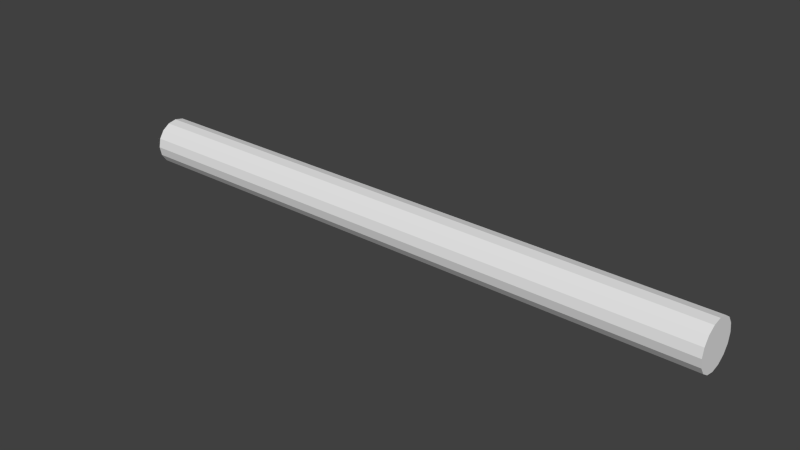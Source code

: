 # Source: w_pipe.blend  (saved by Blender 2.72.0; exported with 4.5.12 LTS)
import bpy
from mathutils import Matrix  # noqa: F401  (used for matrix-valued properties, if any)

bpy.ops.wm.read_factory_settings(use_empty=True)
scene = bpy.context.scene
scene.name = 'Scene'

# ---- collections
col_collection_1 = bpy.data.collections.new('Collection 1'); scene.collection.children.link(col_collection_1)

# ---- world
world_world = bpy.data.worlds.new('World'); scene.world = world_world
world_world.color = (0.05088, 0.05088, 0.05088)
world_world.use_sun_shadow = False
world_world.sun_shadow_jitter_overblur = 0.0
world_world.cycles.sampling_method = 'MANUAL'
world_world.cycles.sample_map_resolution = 256

# ---- meshes
me_cylinder = bpy.data.meshes.new('Cylinder')
me_cylinder.from_pydata([(-1.873, 1.875, -24.0), (-1.873, 1.875, 24.0), (-1.155, 1.732, -24.0), (-1.155, 1.732, 24.0), (-0.5469, 1.326, -24.0), (-0.5469, 1.326, 24.0), (-0.1404, 0.7175, -24.0), (-0.1404, 0.7175, 24.0), (0.002287, -8.196e-08, -24.0), (0.002287, -8.196e-08, 24.0), (-0.1404, -0.7175, -24.0), (-0.1404, -0.7175, 24.0), (-0.5469, -1.326, -24.0), (-0.5469, -1.326, 24.0), (-1.155, -1.732, -24.0), (-1.155, -1.732, 24.0), (-1.873, -1.875, -24.0), (-1.873, -1.875, 24.0), (-2.59, -1.732, -24.0), (-2.59, -1.732, 24.0), (-3.199, -1.326, -24.0), (-3.199, -1.326, 24.0), (-3.605, -0.7175, -24.0), (-3.605, -0.7175, 24.0), (-3.748, 2.236e-08, -24.0), (-3.748, 2.236e-08, 24.0), (-3.605, 0.7175, -24.0), (-3.605, 0.7175, 24.0), (-3.199, 1.326, -24.0), (-3.199, 1.326, 24.0), (-2.59, 1.732, -24.0), (-2.59, 1.732, 24.0)], [], [(0, 1, 3, 2), (2, 3, 5, 4), (4, 5, 7, 6), (6, 7, 9, 8), (8, 9, 11, 10), (10, 11, 13, 12), (12, 13, 15, 14), (14, 15, 17, 16), (16, 17, 19, 18), (18, 19, 21, 20), (20, 21, 23, 22), (22, 23, 25, 24), (24, 25, 27, 26), (26, 27, 29, 28), (3, 1, 31, 29, 27, 25, 23, 21, 19, 17, 15, 13, 11, 9, 7, 5), (30, 31, 1, 0), (28, 29, 31, 30), (0, 2, 4, 6, 8, 10, 12, 14, 16, 18, 20, 22, 24, 26, 28, 30)])
_uv = me_cylinder.uv_layers.new(name='UVMap')
_uv.uv.foreach_set('vector', [0.3126, 0.9979, 0.3126, 0.01239, 0.3028, 0.01239, 0.3028, 0.9979, 0.3028, 0.9979, 0.3028, 0.01239, 0.293, 0.01239, 0.293, 0.9979, 0.293, 0.9979, 0.293, 0.01239, 0.2833, 0.01239, 0.2833, 0.9979, 0.2833, 0.9979, 0.2833, 0.01239, 0.2734, 0.01239, 0.2734, 0.9979, 0.2734, 0.9979, 0.2734, 0.01239, 0.2636, 0.01239, 0.2636, 0.9979, 0.2636, 0.9979, 0.2636, 0.01239, 0.2539, 0.01239, 0.2539, 0.9979, 0.2539, 0.9979, 0.2539, 0.01239, 0.2438, 0.01239, 0.2438, 0.9979, 0.2438, 0.9979, 0.2438, 0.01239, 0.234, 0.01239, 0.234, 0.9979, 0.4641, 0.9927, 0.4641, 0.007194, 0.4743, 0.007194, 0.4743, 0.9927, 0.4743, 0.9927, 0.4743, 0.007194, 0.4845, 0.007194, 0.4845, 0.9927, 0.4845, 0.9927, 0.4845, 0.007194, 0.494, 0.007194, 0.494, 0.9927, 0.494, 0.9927, 0.494, 0.007194, 0.5038, 0.007194, 0.5038, 0.9927, 0.5038, 0.9927, 0.5038, 0.007194, 0.514, 0.007194, 0.514, 0.9927, 0.514, 0.9927, 0.514, 0.007194, 0.5235, 0.007194, 0.5235, 0.9927, 0.542, 0.03328, 0.5455, 0.05057, 0.542, 0.06785, 0.5322, 0.08251, 0.5176, 0.0923, 0.5003, 0.09574, 0.483, 0.0923, 0.4684, 0.08251, 0.4586, 0.06785, 0.4551, 0.05057, 0.4586, 0.03328, 0.4684, 0.01863, 0.483, 0.008837, 0.5003, 0.005399, 0.5176, 0.008837, 0.5322, 0.01863, 0.5334, 0.9927, 0.5334, 0.007194, 0.5433, 0.007194, 0.5433, 0.9927, 0.5235, 0.9927, 0.5235, 0.007194, 0.5334, 0.007194, 0.5334, 0.9927, 0.5377, 0.3263, 0.5343, 0.309, 0.5245, 0.2944, 0.5098, 0.2846, 0.4925, 0.2812, 0.4753, 0.2846, 0.4606, 0.2944, 0.4508, 0.309, 0.4474, 0.3263, 0.4508, 0.3436, 0.4606, 0.3583, 0.4753, 0.3681, 0.4925, 0.3715, 0.5098, 0.3681, 0.5245, 0.3583, 0.5343, 0.3436])
me_cylinder.use_remesh_preserve_volume = False
me_cylinder.use_remesh_preserve_attributes = False
me_cylinder.use_mirror_vertex_groups = False
me_cylinder.update()

# ---- objects
ob_cylinder = bpy.data.objects.new('Cylinder', me_cylinder)

# ---- transforms, parenting, visibility, modifiers, constraints
ob_cylinder.location = (0.0, 0.0, 0.0)
ob_cylinder.rotation_euler = (-0.0, 1.571, 0.0)
ob_cylinder.lineart.crease_threshold = 0.0

# ---- collection membership
col_collection_1.objects.link(ob_cylinder)

# ---- scene / render settings (as saved in the file)
scene.frame_start = 1; scene.frame_end = 1; scene.frame_set(1)
scene.render.engine = 'BLENDER_EEVEE_NEXT'
scene.render.resolution_percentage = 50
scene.render.dither_intensity = 0.0
scene.cycles.use_denoising = False
scene.cycles.samples = 10
scene.cycles.sampling_pattern = 'TABULATED_SOBOL'
scene.cycles.light_sampling_threshold = 0.0
scene.cycles.use_adaptive_sampling = False
scene.cycles.use_light_tree = False
scene.cycles.blur_glossy = 0.0
scene.cycles.pixel_filter_type = 'GAUSSIAN'
scene.cycles.sample_clamp_indirect = 0.0
scene.view_settings.view_transform = 'Standard'
bpy.context.view_layer.update()

# ---- added for rendering (the .blend has no active camera and no usable light): camera, sun
cam_auto = bpy.data.cameras.new('AutoCamera')
cam_auto.lens = 50.0
cam_auto.sensor_width = 36.0
cam_auto.clip_end = 1000.0
ob_auto_camera = bpy.data.objects.new('AutoCamera', cam_auto)
scene.collection.objects.link(ob_auto_camera)
ob_auto_camera.location = (44.681, -53.6172, 37.6175)
ob_auto_camera.rotation_euler = (1.09748, -7.21219e-08, 0.694738)
scene.camera = ob_auto_camera
light_auto_sun = bpy.data.lights.new('AutoSun', 'SUN')
light_auto_sun.energy = 3.0
light_auto_sun.angle = 0.0523599
ob_auto_sun = bpy.data.objects.new('AutoSun', light_auto_sun)
scene.collection.objects.link(ob_auto_sun)
ob_auto_sun.rotation_euler = (0.872665, 0.174533, 0.523599)
bpy.context.view_layer.update()
